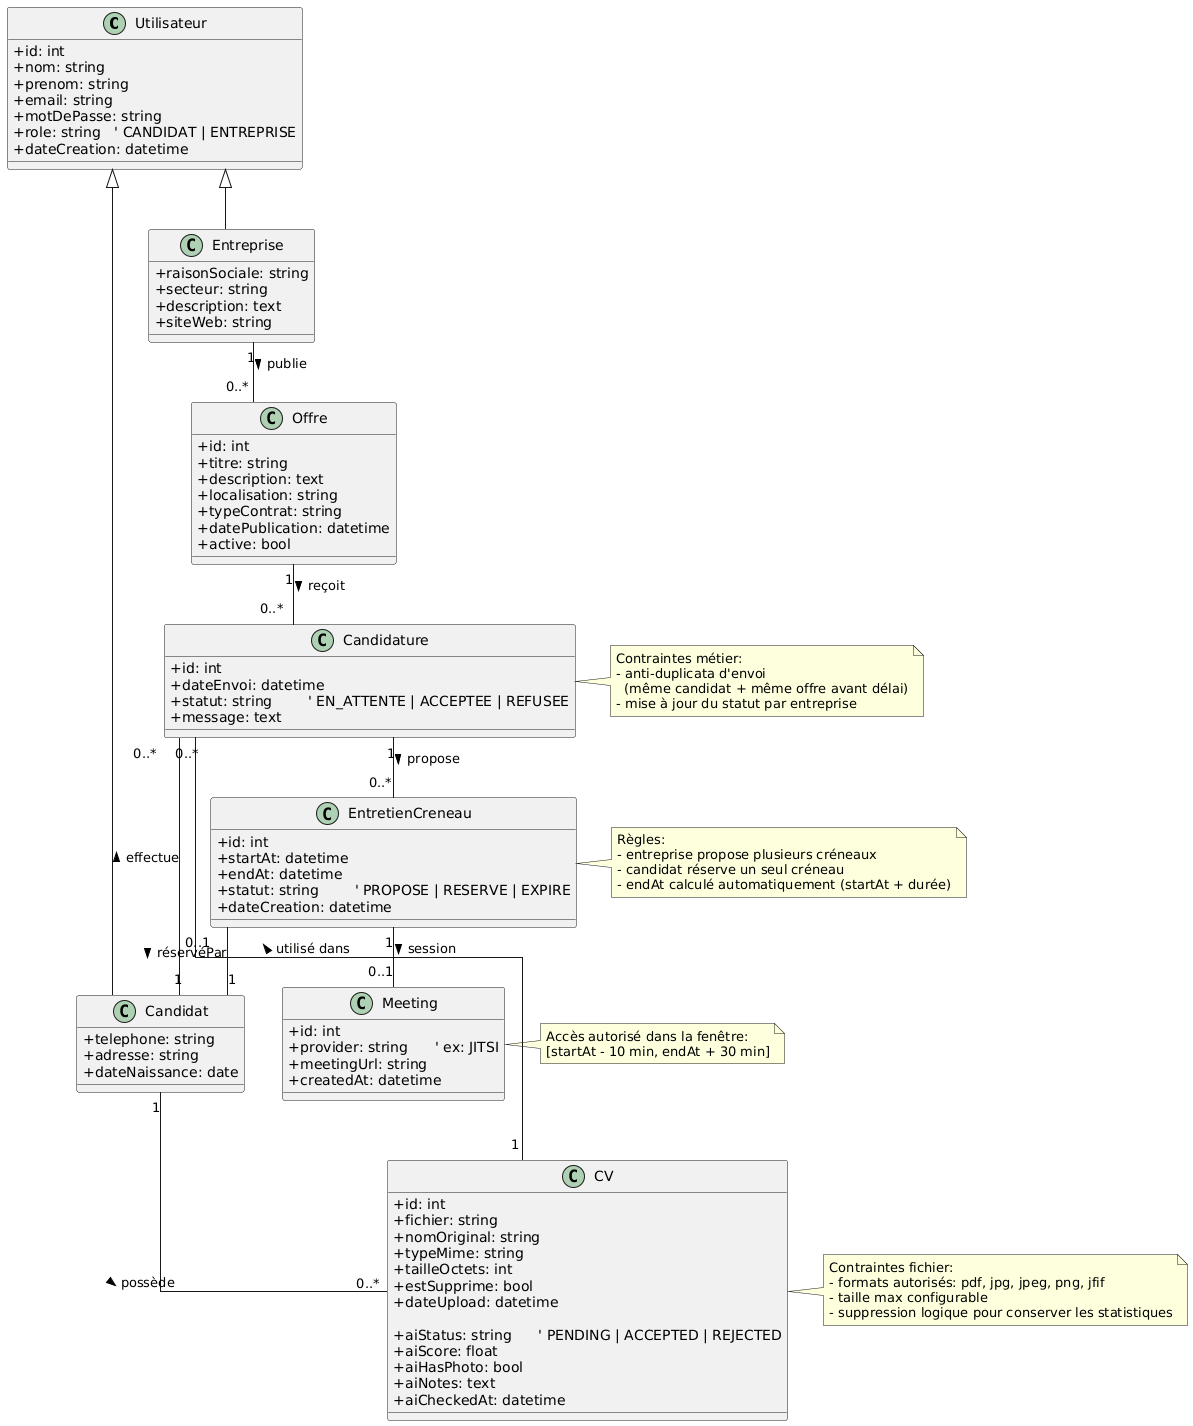

The diagram above was rendered by PlantUML. Its source (embedded in the PNG):
@startuml
skinparam classAttributeIconSize 0
skinparam linetype ortho

' =========================
' Utilisateurs
' =========================
class Utilisateur {
  +id: int
  +nom: string
  +prenom: string
  +email: string
  +motDePasse: string
  +role: string   ' CANDIDAT | ENTREPRISE
  +dateCreation: datetime
}

class Candidat {
  +telephone: string
  +adresse: string
  +dateNaissance: date
}

class Entreprise {
  +raisonSociale: string
  +secteur: string
  +description: text
  +siteWeb: string
}

Utilisateur <|-- Candidat
Utilisateur <|-- Entreprise

' =========================
' Métier recrutement
' =========================
class Offre {
  +id: int
  +titre: string
  +description: text
  +localisation: string
  +typeContrat: string
  +datePublication: datetime
  +active: bool
}

class CV {
  +id: int
  +fichier: string
  +nomOriginal: string
  +typeMime: string
  +tailleOctets: int
  +estSupprime: bool
  +dateUpload: datetime

  ' Analyse CV
  +aiStatus: string      ' PENDING | ACCEPTED | REJECTED
  +aiScore: float
  +aiHasPhoto: bool
  +aiNotes: text
  +aiCheckedAt: datetime
}

class Candidature {
  +id: int
  +dateEnvoi: datetime
  +statut: string        ' EN_ATTENTE | ACCEPTEE | REFUSEE
  +message: text
}

Entreprise "1" -- "0..*" Offre : publie >
Candidat  "1" -- "0..*" CV : possède >
Candidat  "1" -- "0..*" Candidature : effectue >
Offre     "1" -- "0..*" Candidature : reçoit >
CV        "1" -- "0..*" Candidature : utilisé dans >

' =========================
' Entretiens
' =========================
class EntretienCreneau {
  +id: int
  +startAt: datetime
  +endAt: datetime
  +statut: string        ' PROPOSE | RESERVE | EXPIRE
  +dateCreation: datetime
}

class Meeting {
  +id: int
  +provider: string      ' ex: JITSI
  +meetingUrl: string
  +createdAt: datetime
}

Candidature      "1" -- "0..*" EntretienCreneau : propose >
EntretienCreneau "0..1" -- "1" Candidat : réservéPar >
EntretienCreneau "1" -- "0..1" Meeting : session >

note right of Candidature
Contraintes métier:
- anti-duplicata d'envoi
  (même candidat + même offre avant délai)
- mise à jour du statut par entreprise
end note

note right of CV
Contraintes fichier:
- formats autorisés: pdf, jpg, jpeg, png, jfif
- taille max configurable
- suppression logique pour conserver les statistiques
end note

note right of EntretienCreneau
Règles:
- entreprise propose plusieurs créneaux
- candidat réserve un seul créneau
- endAt calculé automatiquement (startAt + durée)
end note

note right of Meeting
Accès autorisé dans la fenêtre:
[startAt - 10 min, endAt + 30 min]
end note
@enduml